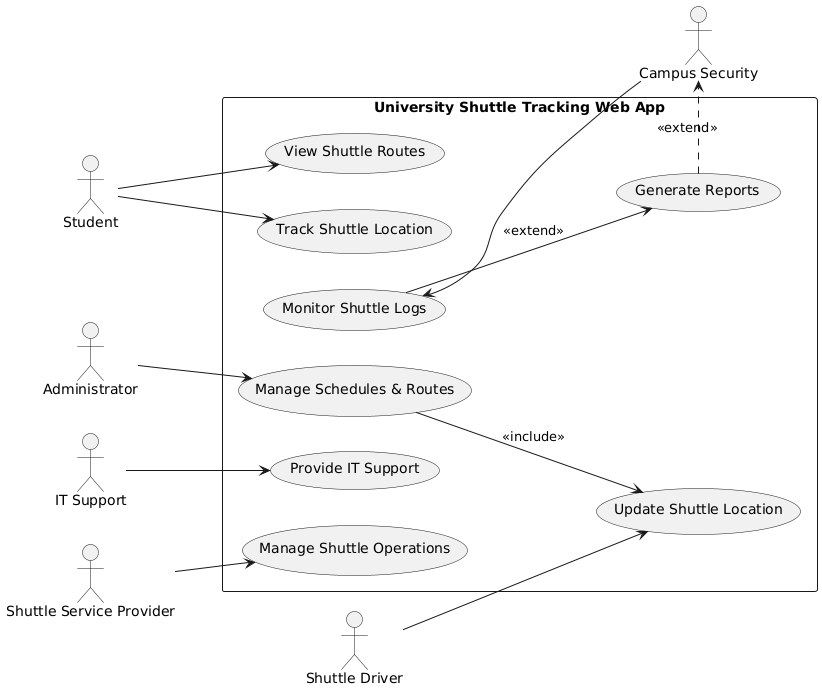

The diagram above was rendered by PlantUML. Its source (embedded in the PNG):
@startuml
left to right direction

actor "Student" as student
actor "Shuttle Driver" as driver
actor "Administrator" as admin
actor "Campus Security" as security
actor "IT Support" as it_support
actor "Shuttle Service Provider" as service_provider

rectangle "University Shuttle Tracking Web App" {
    usecase "Track Shuttle Location" as UC_Track
    usecase "View Shuttle Routes" as UC_Routes
    usecase "Update Shuttle Location" as UC_Update
    usecase "Manage Schedules & Routes" as UC_Manage
    usecase "Monitor Shuttle Logs" as UC_Monitor
    usecase "Provide IT Support" as UC_IT
    usecase "Manage Shuttle Operations" as UC_Operations
    usecase "Generate Reports" as UC_Reports

    UC_Manage --> UC_Update : <<include>> 
    UC_Monitor --> UC_Reports : <<extend>>
}

student --> UC_Track
student --> UC_Routes

driver --> UC_Update
admin --> UC_Manage

security --> UC_Monitor
UC_Reports .> security : <<extend>>

it_support --> UC_IT
service_provider --> UC_Operations
@enduml